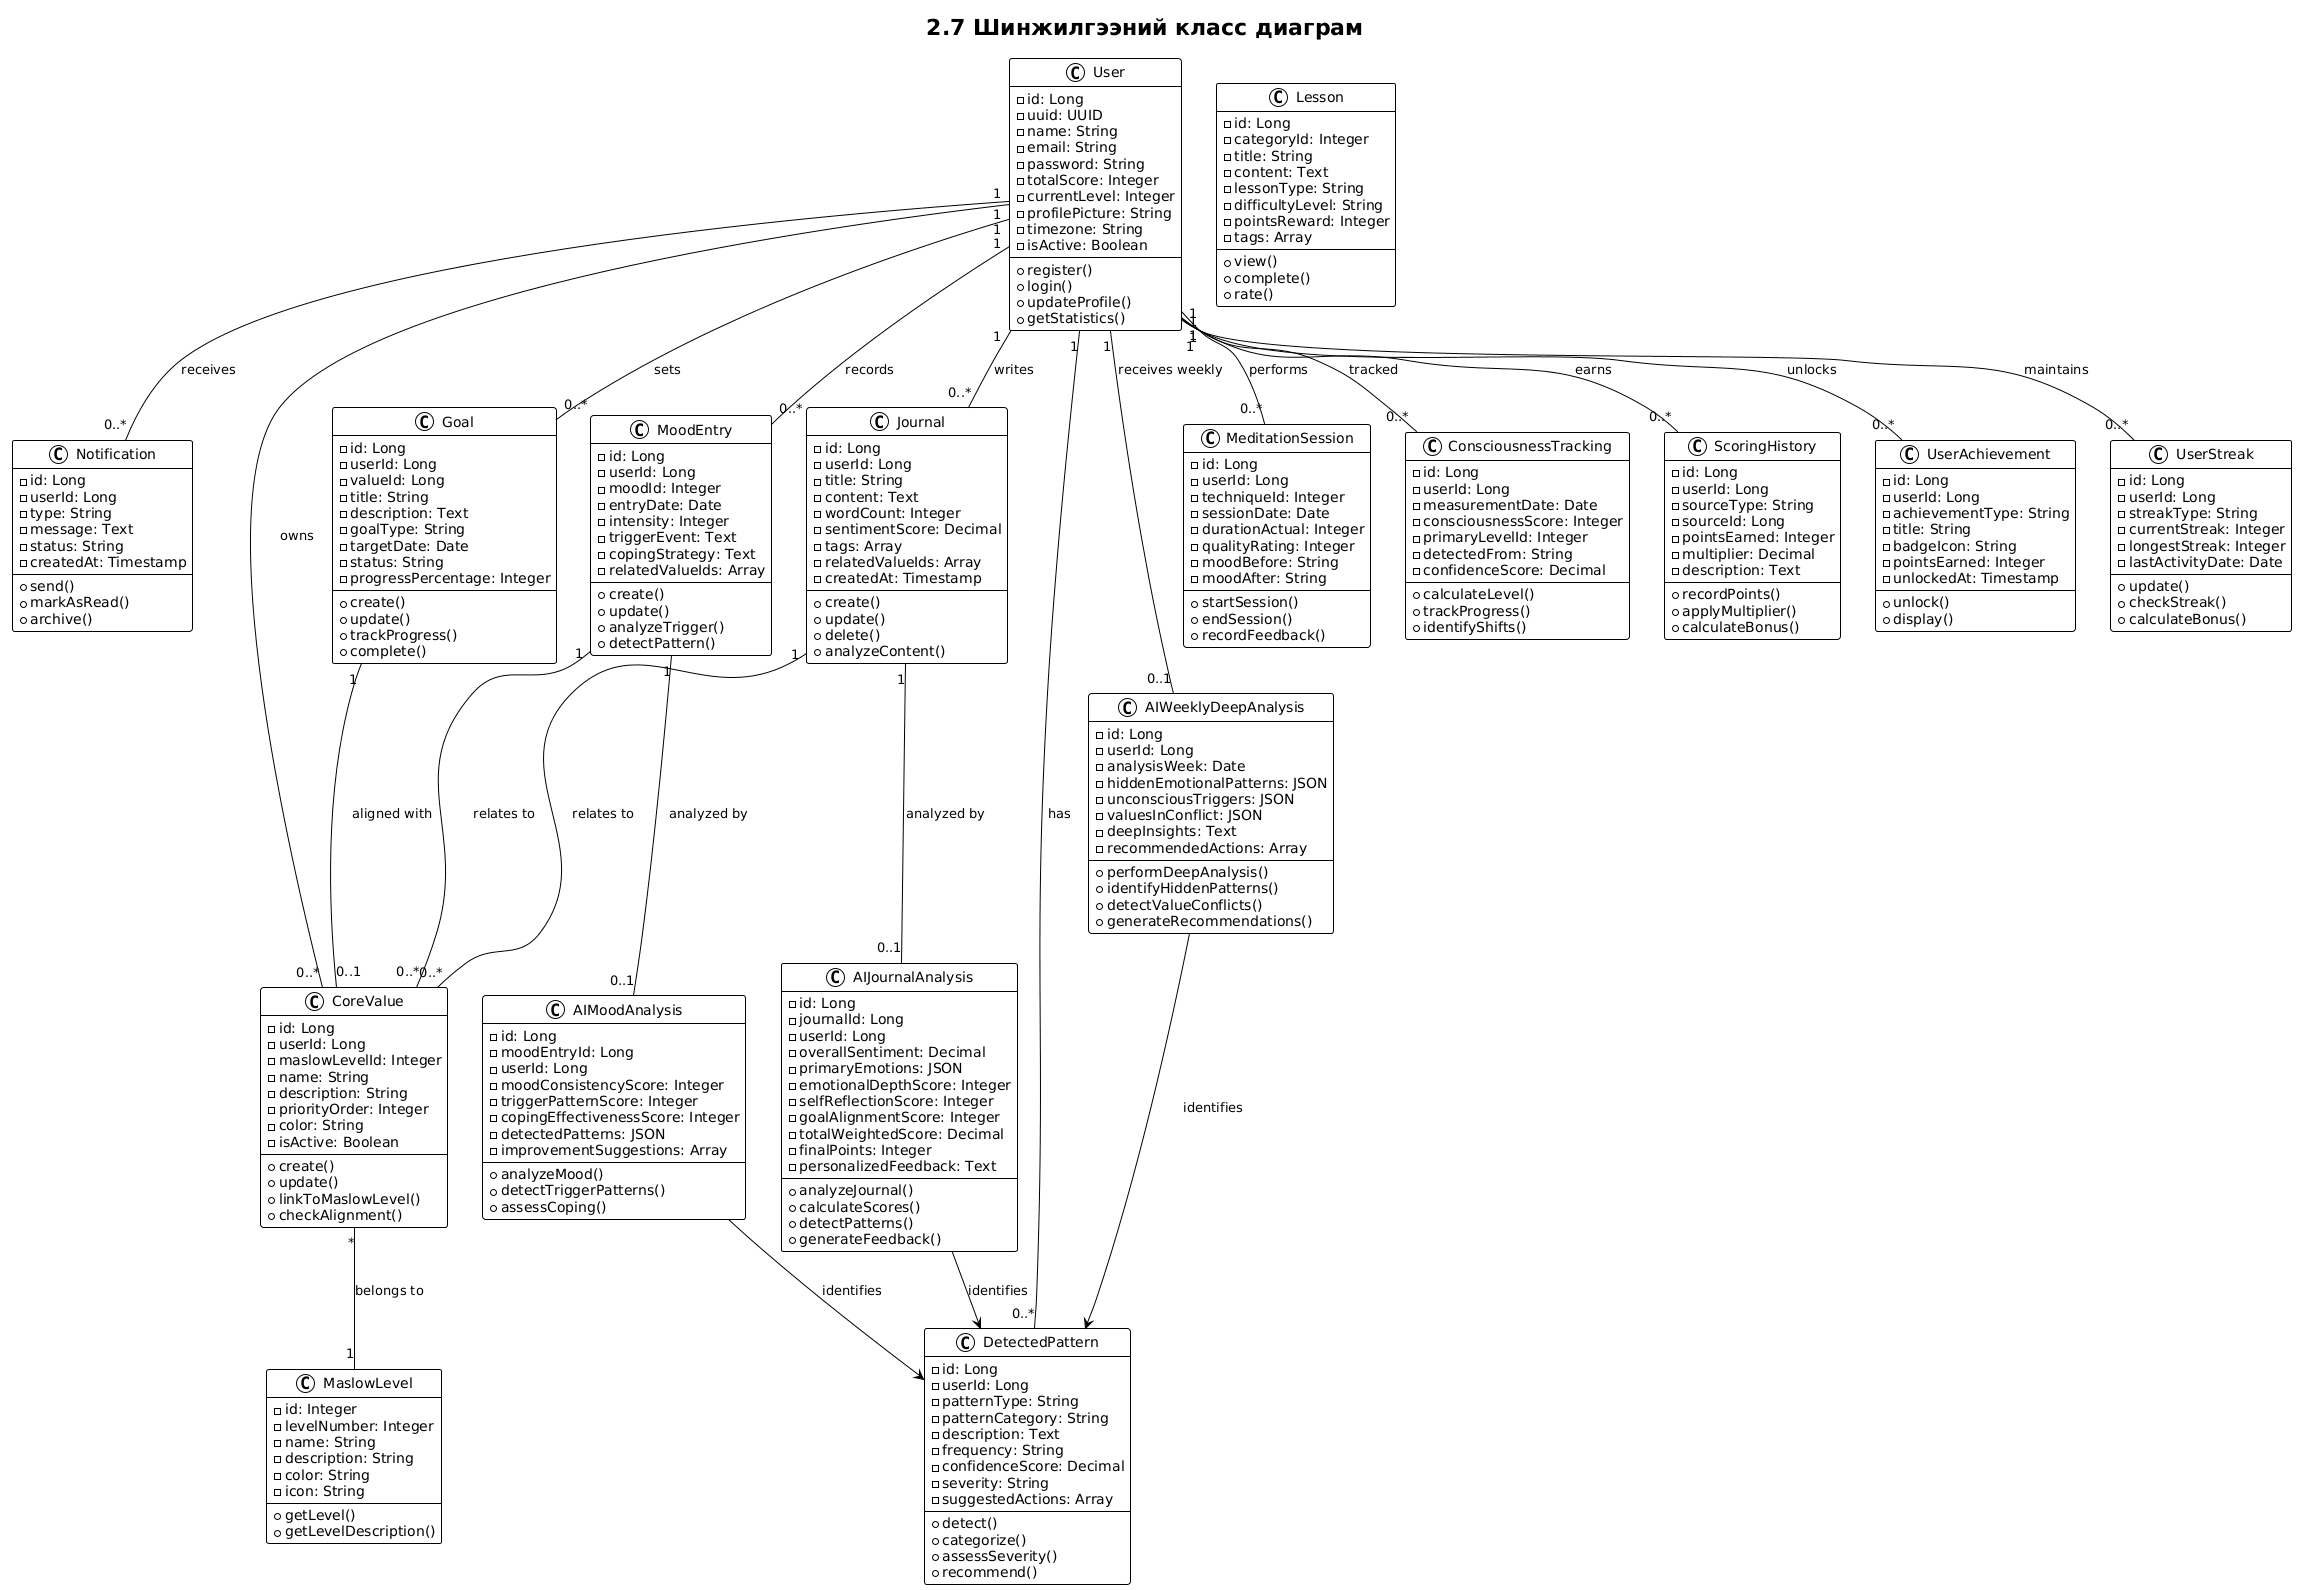

The diagram above was rendered by PlantUML. Its source (embedded in the PNG):
@startuml
!theme plain
title 2.7 Шинжилгээний класс диаграм

' Core Domain Classes
class User {
  - id: Long
  - uuid: UUID
  - name: String
  - email: String
  - password: String
  - totalScore: Integer
  - currentLevel: Integer
  - profilePicture: String
  - timezone: String
  - isActive: Boolean
  + register()
  + login()
  + updateProfile()
  + getStatistics()
}

class Notification {
  - id: Long
  - userId: Long
  - type: String
  - message: Text
  - status: String
  - createdAt: Timestamp
  + send()
  + markAsRead()
  + archive()
}
User "1" -- "0..*" Notification : receives


class CoreValue {
  - id: Long
  - userId: Long
  - maslowLevelId: Integer
  - name: String
  - description: String
  - priorityOrder: Integer
  - color: String
  - isActive: Boolean
  + create()
  + update()
  + linkToMaslowLevel()
  + checkAlignment()
}

class MaslowLevel {
  - id: Integer
  - levelNumber: Integer
  - name: String
  - description: String
  - color: String
  - icon: String
  + getLevel()
  + getLevelDescription()
}

class Journal {
  - id: Long
  - userId: Long
  - title: String
  - content: Text
  - wordCount: Integer
  - sentimentScore: Decimal
  - tags: Array
  - relatedValueIds: Array
  - createdAt: Timestamp
  + create()
  + update()
  + delete()
  + analyzeContent()
}

class MoodEntry {
  - id: Long
  - userId: Long
  - moodId: Integer
  - entryDate: Date
  - intensity: Integer
  - triggerEvent: Text
  - copingStrategy: Text
  - relatedValueIds: Array
  + create()
  + update()
  + analyzeTrigger()
  + detectPattern()
}

class Goal {
  - id: Long
  - userId: Long
  - valueId: Long
  - title: String
  - description: Text
  - goalType: String
  - targetDate: Date
  - status: String
  - progressPercentage: Integer
  + create()
  + update()
  + trackProgress()
  + complete()
}

class MeditationSession {
  - id: Long
  - userId: Long
  - techniqueId: Integer
  - sessionDate: Date
  - durationActual: Integer
  - qualityRating: Integer
  - moodBefore: String
  - moodAfter: String
  + startSession()
  + endSession()
  + recordFeedback()
}

class Lesson {
  - id: Long
  - categoryId: Integer
  - title: String
  - content: Text
  - lessonType: String
  - difficultyLevel: String
  - pointsReward: Integer
  - tags: Array
  + view()
  + complete()
  + rate()
}

' AI Analysis Classes
class AIJournalAnalysis {
  - id: Long
  - journalId: Long
  - userId: Long
  - overallSentiment: Decimal
  - primaryEmotions: JSON
  - emotionalDepthScore: Integer
  - selfReflectionScore: Integer
  - goalAlignmentScore: Integer
  - totalWeightedScore: Decimal
  - finalPoints: Integer
  - personalizedFeedback: Text
  + analyzeJournal()
  + calculateScores()
  + detectPatterns()
  + generateFeedback()
}

class AIMoodAnalysis {
  - id: Long
  - moodEntryId: Long
  - userId: Long
  - moodConsistencyScore: Integer
  - triggerPatternScore: Integer
  - copingEffectivenessScore: Integer
  - detectedPatterns: JSON
  - improvementSuggestions: Array
  + analyzeMood()
  + detectTriggerPatterns()
  + assessCoping()
}

class AIWeeklyDeepAnalysis {
  - id: Long
  - userId: Long
  - analysisWeek: Date
  - hiddenEmotionalPatterns: JSON
  - unconsciousTriggers: JSON
  - valuesInConflict: JSON
  - deepInsights: Text
  - recommendedActions: Array
  + performDeepAnalysis()
  + identifyHiddenPatterns()
  + detectValueConflicts()
  + generateRecommendations()
}

class DetectedPattern {
  - id: Long
  - userId: Long
  - patternType: String
  - patternCategory: String
  - description: Text
  - frequency: String
  - confidenceScore: Decimal
  - severity: String
  - suggestedActions: Array
  + detect()
  + categorize()
  + assessSeverity()
  + recommend()
}

class ConsciousnessTracking {
  - id: Long
  - userId: Long
  - measurementDate: Date
  - consciousnessScore: Integer
  - primaryLevelId: Integer
  - detectedFrom: String
  - confidenceScore: Decimal
  + calculateLevel()
  + trackProgress()
  + identifyShifts()
}

' Gamification Classes
class ScoringHistory {
  - id: Long
  - userId: Long
  - sourceType: String
  - sourceId: Long
  - pointsEarned: Integer
  - multiplier: Decimal
  - description: Text
  + recordPoints()
  + applyMultiplier()
  + calculateBonus()
}

class UserAchievement {
  - id: Long
  - userId: Long
  - achievementType: String
  - title: String
  - badgeIcon: String
  - pointsEarned: Integer
  - unlockedAt: Timestamp
  + unlock()
  + display()
}

class UserStreak {
  - id: Long
  - userId: Long
  - streakType: String
  - currentStreak: Integer
  - longestStreak: Integer
  - lastActivityDate: Date
  + update()
  + checkStreak()
  + calculateBonus()
}

' Relationships
User "1" -- "0..*" CoreValue : owns
User "1" -- "0..*" Journal : writes
User "1" -- "0..*" MoodEntry : records
User "1" -- "0..*" Goal : sets
User "1" -- "0..*" MeditationSession : performs
User "1" -- "0..*" ScoringHistory : earns
User "1" -- "0..*" UserAchievement : unlocks
User "1" -- "0..*" UserStreak : maintains

CoreValue "*" -- "1" MaslowLevel : belongs to

Journal "1" -- "0..1" AIJournalAnalysis : analyzed by
Journal "1" -- "0..*" CoreValue : relates to

MoodEntry "1" -- "0..1" AIMoodAnalysis : analyzed by
MoodEntry "1" -- "0..*" CoreValue : relates to

Goal "1" -- "0..1" CoreValue : aligned with

User "1" -- "0..*" DetectedPattern : has
User "1" -- "0..*" ConsciousnessTracking : tracked
User "1" -- "0..1" AIWeeklyDeepAnalysis : receives weekly

AIJournalAnalysis --> DetectedPattern : identifies
AIMoodAnalysis --> DetectedPattern : identifies
AIWeeklyDeepAnalysis --> DetectedPattern : identifies
@enduml